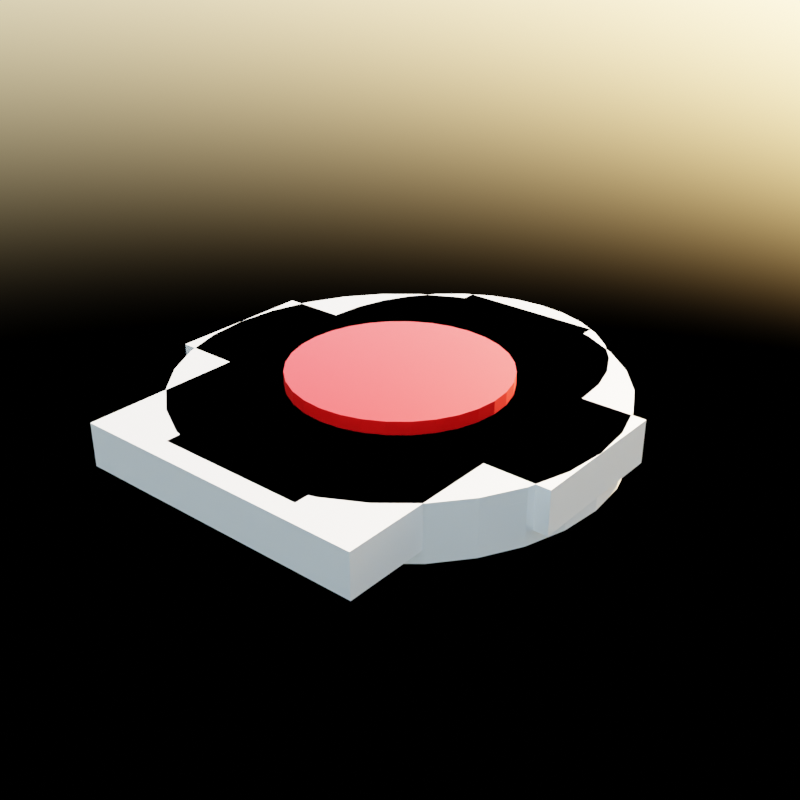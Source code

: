 # Source: powerup.blend  (saved by Blender 3.1.7; exported with 4.5.12 LTS)
import bpy
from mathutils import Matrix  # noqa: F401  (used for matrix-valued properties, if any)

bpy.ops.wm.read_factory_settings(use_empty=True)
scene = bpy.context.scene
scene.name = 'Scene'

# ---- collections
col_collection = bpy.data.collections.new('Collection'); scene.collection.children.link(col_collection)

# ---- materials (node trees are filled in below, after node groups)
mat_icon = bpy.data.materials.new('icon')
mat_icon_red = bpy.data.materials.new('icon-red')

# ---- material node trees
mat_icon.use_nodes = True; mat_icon.node_tree.nodes.clear()
_N = mat_icon.node_tree.nodes; _L = mat_icon.node_tree.links
n0 = _N.new('ShaderNodeBsdfPrincipled'); n0.name = 'Principled BSDF'; n0.location = (10, 300)
n0.distribution = 'GGX'
n0.subsurface_method = 'BURLEY'
n0.inputs[1].default_value = 0.7
n0.inputs[2].default_value = 0.4
n0.inputs[3].default_value = 1.45
n0.inputs[27].default_value = (0.0, 0.0, 0.0, 1.0)
n0.inputs[28].default_value = 1.0
n1 = _N.new('ShaderNodeOutputMaterial'); n1.name = 'Material Output'; n1.location = (300, 300)
_L.new(n0.outputs[0], n1.inputs[0])
n1.is_active_output = True
mat_icon_red.use_nodes = True; mat_icon_red.node_tree.nodes.clear()
_N = mat_icon_red.node_tree.nodes; _L = mat_icon_red.node_tree.links
n0 = _N.new('ShaderNodeBsdfPrincipled'); n0.name = 'Principled BSDF'; n0.location = (10, 300)
n0.distribution = 'GGX'
n0.subsurface_method = 'BURLEY'
n0.inputs[0].default_value = (0.7991, 0.0, 0.0, 1.0)
n0.inputs[1].default_value = 0.7
n0.inputs[2].default_value = 0.4
n0.inputs[3].default_value = 1.45
n0.inputs[27].default_value = (0.0, 0.0, 0.0, 1.0)
n0.inputs[28].default_value = 1.0
n1 = _N.new('ShaderNodeOutputMaterial'); n1.name = 'Material Output'; n1.location = (300, 300)
_L.new(n0.outputs[0], n1.inputs[0])
n1.is_active_output = True

# ---- world
world_world = bpy.data.worlds.new('World'); scene.world = world_world
world_world.use_nodes = True; world_world.node_tree.nodes.clear()
_N = world_world.node_tree.nodes; _L = world_world.node_tree.links
n0 = _N.new('ShaderNodeOutputWorld'); n0.name = 'World Output'; n0.location = (300, 300)
n1 = _N.new('ShaderNodeBackground'); n1.name = 'Background'; n1.location = (10, 300)
n2 = _N.new('ShaderNodeTexSky'); n2.name = 'Sky Texture'; n2.location = (-190, 280)
_L.new(n1.outputs[0], n0.inputs[0])
_L.new(n2.outputs[0], n1.inputs[0])
n0.is_active_output = True
world_world.color = (0.05088, 0.05088, 0.05088)
world_world.use_sun_shadow = False
world_world.sun_shadow_jitter_overblur = 0.0

# ---- meshes
me_plane = bpy.data.meshes.new('Plane')
me_plane.from_pydata([(-1.0, 0.35, 0.05), (-1.0, -0.35, 0.05), (-0.35, -1.0, 0.05), (0.35, -1.0, 0.05), (1.0, -0.35, 0.05), (1.0, 0.35, 0.05), (0.35, 1.0, 0.05), (-0.35, 1.0, 0.05), (-0.35, -0.35, 0.05), (-0.35, 0.35, 0.05), (0.35, -0.35, 0.05), (0.35, 0.35, 0.05), (-1.0, 0.35, -0.05), (-1.0, -0.35, -0.05), (-0.35, -1.0, -0.05), (0.35, -1.0, -0.05), (1.0, -0.35, -0.05), (1.0, 0.35, -0.05), (0.35, 1.0, -0.05), (-0.35, 1.0, -0.05), (-0.35, -0.35, -0.05), (-0.35, 0.35, -0.05), (0.35, -0.35, -0.05), (0.35, 0.35, -0.05)], [], [(11, 6, 7, 9, 0, 1, 8, 2, 3, 10, 4, 5), (23, 17, 16, 22, 15, 14, 20, 13, 12, 21, 19, 18), (9, 7, 19, 21), (8, 1, 13, 20), (10, 3, 15, 22), (11, 5, 17, 23), (1, 0, 12, 13), (6, 11, 23, 18), (3, 2, 14, 15), (5, 4, 16, 17), (0, 9, 21, 12), (7, 6, 18, 19), (2, 8, 20, 14), (4, 10, 22, 16)])
_uv = me_plane.uv_layers.new(name='UVMap')
_uv.uv.foreach_set('vector', [0.0, 0.0, 0.0, 0.0, 0.0, 0.0, 0.0, 0.0, 0.0, 0.0, 0.0, 0.0, 0.0, 0.0, 0.0, 0.0, 0.0, 0.0, 0.0, 0.0, 0.0, 0.0, 0.0, 0.0, 0.0, 0.0, 0.0, 0.0, 0.0, 0.0, 0.0, 0.0, 0.0, 0.0, 0.0, 0.0, 0.0, 0.0, 0.0, 0.0, 0.0, 0.0, 0.0, 0.0, 0.0, 0.0, 0.0, 0.0, 0.0, 0.0, 0.0, 0.0, 0.0, 0.0, 0.0, 0.0, 0.0, 0.0, 0.0, 0.0, 0.0, 0.0, 0.0, 0.0, 0.0, 0.0, 0.0, 0.0, 0.0, 0.0, 0.0, 0.0, 0.0, 0.0, 0.0, 0.0, 0.0, 0.0, 0.0, 0.0, 0.0, 0.0, 0.0, 0.0, 0.0, 0.0, 0.0, 0.0, 0.0, 0.0, 0.0, 0.0, 0.0, 0.0, 0.0, 0.0, 0.0, 0.0, 0.0, 0.0, 0.0, 0.0, 0.0, 0.0, 0.0, 0.0, 0.0, 0.0, 0.0, 0.0, 0.0, 0.0, 0.0, 0.0, 0.0, 0.0, 0.0, 0.0, 0.0, 0.0, 0.0, 0.0, 0.0, 0.0, 0.0, 0.0, 0.0, 0.0, 0.0, 0.0, 0.0, 0.0, 0.0, 0.0, 0.0, 0.0, 0.0, 0.0, 0.0, 0.0, 0.0, 0.0, 0.0, 0.0])
me_plane.materials.append(mat_icon)
me_plane.use_remesh_fix_poles = True
me_plane.use_remesh_preserve_attributes = False
me_plane.use_mirror_vertex_groups = False
me_plane.update()
me_plane_001 = bpy.data.meshes.new('Plane.001')
me_plane_001.from_pydata([(-0.9, -1.5, 0.05), (0.9, -1.5, 0.05), (-0.9, 0.5, 0.05), (0.9, 0.5, 0.05), (-1.438e-08, 1.5, 0.05), (-0.1756, 1.481, 0.05), (-0.3444, 1.424, 0.05), (-0.5, 1.331, 0.05), (-0.6364, 1.207, 0.05), (-0.7483, 1.056, 0.05), (-0.8315, 0.8827, 0.05), (-0.8827, 0.6951, 0.05), (0.8827, 0.6951, 0.05), (0.8315, 0.8827, 0.05), (0.7483, 1.056, 0.05), (0.6364, 1.207, 0.05), (0.5, 1.331, 0.05), (0.3444, 1.424, 0.05), (0.1756, 1.481, 0.05), (-0.9, -1.5, -0.05), (0.9, -1.5, -0.05), (-0.9, 0.5, -0.05), (0.9, 0.5, -0.05), (-1.438e-08, 1.5, -0.05), (-0.1756, 1.481, -0.05), (-0.3444, 1.424, -0.05), (-0.5, 1.331, -0.05), (-0.6364, 1.207, -0.05), (-0.7483, 1.056, -0.05), (-0.8315, 0.8827, -0.05), (-0.8827, 0.6951, -0.05), (0.8827, 0.6951, -0.05), (0.8315, 0.8827, -0.05), (0.7483, 1.056, -0.05), (0.6364, 1.207, -0.05), (0.5, 1.331, -0.05), (0.3444, 1.424, -0.05), (0.1756, 1.481, -0.05)], [], [(0, 1, 3, 2), (12, 13, 14, 15, 16, 17, 18, 4, 5, 6, 7, 8, 9, 10, 11, 2, 3), (13, 12, 31, 32), (6, 5, 24, 25), (14, 13, 32, 33), (7, 6, 25, 26), (15, 14, 33, 34), (8, 7, 26, 27), (0, 2, 21, 19), (16, 15, 34, 35), (9, 8, 27, 28), (1, 0, 19, 20), (17, 16, 35, 36), (10, 9, 28, 29), (3, 1, 20, 22), (18, 17, 36, 37), (11, 10, 29, 30), (22, 21, 30, 29, 28, 27, 26, 25, 24, 23, 37, 36, 35, 34, 33, 32, 31), (4, 18, 37, 23), (12, 3, 22, 31), (5, 4, 23, 24), (2, 11, 30, 21), (21, 22, 20, 19)])
_uv = me_plane_001.uv_layers.new(name='UVMap')
_uv.uv.foreach_set('vector', [0.0, 0.0, 1.0, 0.0, 1.0, 1.0, 0.0, 1.0, 0.0, 0.0, 0.0, 0.0, 0.0, 0.0, 0.0, 0.0, 0.0, 0.0, 0.0, 0.0, 0.0, 0.0, 0.0, 0.0, 0.0, 0.0, 0.0, 0.0, 0.0, 0.0, 0.0, 0.0, 0.0, 0.0, 0.0, 0.0, 0.0, 0.0, 0.0, 1.0, 1.0, 1.0, 0.0, 0.0, 0.0, 0.0, 0.0, 0.0, 0.0, 0.0, 0.0, 0.0, 0.0, 0.0, 0.0, 0.0, 0.0, 0.0, 0.0, 0.0, 0.0, 0.0, 0.0, 0.0, 0.0, 0.0, 0.0, 0.0, 0.0, 0.0, 0.0, 0.0, 0.0, 0.0, 0.0, 0.0, 0.0, 0.0, 0.0, 0.0, 0.0, 0.0, 0.0, 0.0, 0.0, 0.0, 0.0, 0.0, 0.0, 0.0, 0.0, 0.0, 0.0, 1.0, 0.0, 1.0, 0.0, 0.0, 0.0, 0.0, 0.0, 0.0, 0.0, 0.0, 0.0, 0.0, 0.0, 0.0, 0.0, 0.0, 0.0, 0.0, 0.0, 0.0, 1.0, 0.0, 0.0, 0.0, 0.0, 0.0, 1.0, 0.0, 0.0, 0.0, 0.0, 0.0, 0.0, 0.0, 0.0, 0.0, 0.0, 0.0, 0.0, 0.0, 0.0, 0.0, 0.0, 0.0, 1.0, 1.0, 1.0, 0.0, 1.0, 0.0, 1.0, 1.0, 0.0, 0.0, 0.0, 0.0, 0.0, 0.0, 0.0, 0.0, 0.0, 0.0, 0.0, 0.0, 0.0, 0.0, 0.0, 0.0, 1.0, 1.0, 0.0, 1.0, 0.0, 0.0, 0.0, 0.0, 0.0, 0.0, 0.0, 0.0, 0.0, 0.0, 0.0, 0.0, 0.0, 0.0, 0.0, 0.0, 0.0, 0.0, 0.0, 0.0, 0.0, 0.0, 0.0, 0.0, 0.0, 0.0, 0.0, 0.0, 0.0, 0.0, 0.0, 0.0, 0.0, 0.0, 0.0, 0.0, 0.0, 0.0, 0.0, 0.0, 1.0, 1.0, 1.0, 1.0, 0.0, 0.0, 0.0, 0.0, 0.0, 0.0, 0.0, 0.0, 0.0, 0.0, 0.0, 1.0, 0.0, 0.0, 0.0, 0.0, 0.0, 1.0, 0.0, 1.0, 1.0, 1.0, 1.0, 0.0, 0.0, 0.0])
me_plane_001.materials.append(mat_icon)
me_plane_001.use_remesh_fix_poles = True
me_plane_001.use_remesh_preserve_attributes = False
me_plane_001.use_mirror_vertex_groups = False
me_plane_001.update()
me_circle_002 = bpy.data.meshes.new('Circle.002')
me_circle_002.from_pydata([(0.0, 1.0, 0.08), (-0.1951, 0.9808, 0.08), (-0.3827, 0.9239, 0.08), (-0.5556, 0.8315, 0.08), (-0.7071, 0.7071, 0.08), (-0.8315, 0.5556, 0.08), (-0.9239, 0.3827, 0.08), (-0.9808, 0.1951, 0.08), (-1.0, 7.55e-08, 0.08), (-0.9808, -0.1951, 0.08), (-0.9239, -0.3827, 0.08), (-0.8315, -0.5556, 0.08), (-0.7071, -0.7071, 0.08), (-0.5556, -0.8315, 0.08), (-0.3827, -0.9239, 0.08), (-0.1951, -0.9808, 0.08), (3.258e-07, -1.0, 0.08), (0.1951, -0.9808, 0.08), (0.3827, -0.9239, 0.08), (0.5556, -0.8315, 0.08), (0.7071, -0.7071, 0.08), (0.8315, -0.5556, 0.08), (0.9239, -0.3827, 0.08), (0.9808, -0.1951, 0.08), (1.0, 9.656e-07, 0.08), (0.9808, 0.1951, 0.08), (0.9239, 0.3827, 0.08), (0.8315, 0.5556, 0.08), (0.7071, 0.7071, 0.08), (0.5556, 0.8315, 0.08), (0.3827, 0.9239, 0.08), (0.1951, 0.9808, 0.08), (-0.1951, 0.9808, -0.02), (0.0, 1.0, -0.02), (-0.3827, 0.9239, -0.02), (-0.5556, 0.8315, -0.02), (-0.7071, 0.7071, -0.02), (-0.8315, 0.5556, -0.02), (-0.9239, 0.3827, -0.02), (-0.9808, 0.1951, -0.02), (-1.0, 7.55e-08, -0.02), (-0.9808, -0.1951, -0.02), (-0.9239, -0.3827, -0.02), (-0.8315, -0.5556, -0.02), (-0.7071, -0.7071, -0.02), (-0.5556, -0.8315, -0.02), (-0.3827, -0.9239, -0.02), (-0.1951, -0.9808, -0.02), (3.258e-07, -1.0, -0.02), (0.1951, -0.9808, -0.02), (0.3827, -0.9239, -0.02), (0.5556, -0.8315, -0.02), (0.7071, -0.7071, -0.02), (0.8315, -0.5556, -0.02), (0.9239, -0.3827, -0.02), (0.9808, -0.1951, -0.02), (1.0, 9.656e-07, -0.02), (0.9808, 0.1951, -0.02), (0.9239, 0.3827, -0.02), (0.8315, 0.5556, -0.02), (0.7071, 0.7071, -0.02), (0.5556, 0.8315, -0.02), (0.3827, 0.9239, -0.02), (0.1951, 0.9808, -0.02), (0.0, 2.0, 0.02), (-0.3902, 1.962, 0.02), (-0.7654, 1.848, 0.02), (-1.111, 1.663, 0.02), (-1.414, 1.414, 0.02), (-1.663, 1.111, 0.02), (-1.848, 0.7654, 0.02), (-1.962, 0.3902, 0.02), (-2.0, 1.51e-07, 0.02), (-1.962, -0.3902, 0.02), (-1.848, -0.7654, 0.02), (-1.663, -1.111, 0.02), (-1.414, -1.414, 0.02), (-1.111, -1.663, 0.02), (-0.7654, -1.848, 0.02), (-0.3902, -1.962, 0.02), (6.517e-07, -2.0, 0.02), (0.3902, -1.962, 0.02), (0.7654, -1.848, 0.02), (1.111, -1.663, 0.02), (1.414, -1.414, 0.02), (1.663, -1.111, 0.02), (1.848, -0.7654, 0.02), (1.962, -0.3902, 0.02), (2.0, 1.931e-06, 0.02), (1.962, 0.3902, 0.02), (1.848, 0.7654, 0.02), (1.663, 1.111, 0.02), (1.414, 1.414, 0.02), (1.111, 1.663, 0.02), (0.7654, 1.848, 0.02), (0.3902, 1.962, 0.02), (-0.3902, 1.962, -0.08), (0.0, 2.0, -0.08), (-0.7654, 1.848, -0.08), (-1.111, 1.663, -0.08), (-1.414, 1.414, -0.08), (-1.663, 1.111, -0.08), (-1.848, 0.7654, -0.08), (-1.962, 0.3902, -0.08), (-2.0, 1.51e-07, -0.08), (-1.962, -0.3902, -0.08), (-1.848, -0.7654, -0.08), (-1.663, -1.111, -0.08), (-1.414, -1.414, -0.08), (-1.111, -1.663, -0.08), (-0.7654, -1.848, -0.08), (-0.3902, -1.962, -0.08), (6.517e-07, -2.0, -0.08), (0.3902, -1.962, -0.08), (0.7654, -1.848, -0.08), (1.111, -1.663, -0.08), (1.414, -1.414, -0.08), (1.663, -1.111, -0.08), (1.848, -0.7654, -0.08), (1.962, -0.3902, -0.08), (2.0, 1.931e-06, -0.08), (1.962, 0.3902, -0.08), (1.848, 0.7654, -0.08), (1.663, 1.111, -0.08), (1.414, 1.414, -0.08), (1.111, 1.663, -0.08), (0.7654, 1.848, -0.08), (0.3902, 1.962, -0.08)], [], [(1, 0, 31, 30, 29, 28, 27, 26, 25, 24, 23, 22, 21, 20, 19, 18, 17, 16, 15, 14, 13, 12, 11, 10, 9, 8, 7, 6, 5, 4, 3, 2), (32, 34, 35, 36, 37, 38, 39, 40, 41, 42, 43, 44, 45, 46, 47, 48, 49, 50, 51, 52, 53, 54, 55, 56, 57, 58, 59, 60, 61, 62, 63, 33), (15, 16, 48, 47), (2, 3, 35, 34), (29, 30, 62, 61), (16, 17, 49, 48), (3, 4, 36, 35), (30, 31, 63, 62), (17, 18, 50, 49), (4, 5, 37, 36), (31, 0, 33, 63), (18, 19, 51, 50), (5, 6, 38, 37), (19, 20, 52, 51), (6, 7, 39, 38), (20, 21, 53, 52), (7, 8, 40, 39), (21, 22, 54, 53), (8, 9, 41, 40), (22, 23, 55, 54), (9, 10, 42, 41), (23, 24, 56, 55), (10, 11, 43, 42), (24, 25, 57, 56), (11, 12, 44, 43), (25, 26, 58, 57), (12, 13, 45, 44), (26, 27, 59, 58), (13, 14, 46, 45), (0, 1, 32, 33), (27, 28, 60, 59), (14, 15, 47, 46), (1, 2, 34, 32), (28, 29, 61, 60), (65, 64, 95, 94, 93, 92, 91, 90, 89, 88, 87, 86, 85, 84, 83, 82, 81, 80, 79, 78, 77, 76, 75, 74, 73, 72, 71, 70, 69, 68, 67, 66), (96, 98, 99, 100, 101, 102, 103, 104, 105, 106, 107, 108, 109, 110, 111, 112, 113, 114, 115, 116, 117, 118, 119, 120, 121, 122, 123, 124, 125, 126, 127, 97), (79, 80, 112, 111), (66, 67, 99, 98), (93, 94, 126, 125), (80, 81, 113, 112), (67, 68, 100, 99), (94, 95, 127, 126), (81, 82, 114, 113), (68, 69, 101, 100), (95, 64, 97, 127), (82, 83, 115, 114), (69, 70, 102, 101), (83, 84, 116, 115), (70, 71, 103, 102), (84, 85, 117, 116), (71, 72, 104, 103), (85, 86, 118, 117), (72, 73, 105, 104), (86, 87, 119, 118), (73, 74, 106, 105), (87, 88, 120, 119), (74, 75, 107, 106), (88, 89, 121, 120), (75, 76, 108, 107), (89, 90, 122, 121), (76, 77, 109, 108), (90, 91, 123, 122), (77, 78, 110, 109), (64, 65, 96, 97), (91, 92, 124, 123), (78, 79, 111, 110), (65, 66, 98, 96), (92, 93, 125, 124)])
me_circle_002.polygons.foreach_set('material_index', [0, 0, 0, 0, 0, 0, 0, 0, 0, 0, 0, 0, 0, 0, 0, 0, 0, 0, 0, 0, 0, 0, 0, 0, 0, 0, 0, 0, 0, 0, 0, 0, 0, 0, 1, 1, 1, 1, 1, 1, 1, 1, 1, 1, 1, 1, 1, 1, 1, 1, 1, 1, 1, 1, 1, 1, 1, 1, 1, 1, 1, 1, 1, 1, 1, 1, 1, 1])
_uv = me_circle_002.uv_layers.new(name='UVMap')
_uv.uv.foreach_set('vector', [0.0, 0.0, 0.0, 0.0, 0.0, 0.0, 0.0, 0.0, 0.0, 0.0, 0.0, 0.0, 0.0, 0.0, 0.0, 0.0, 0.0, 0.0, 0.0, 0.0, 0.0, 0.0, 0.0, 0.0, 0.0, 0.0, 0.0, 0.0, 0.0, 0.0, 0.0, 0.0, 0.0, 0.0, 0.0, 0.0, 0.0, 0.0, 0.0, 0.0, 0.0, 0.0, 0.0, 0.0, 0.0, 0.0, 0.0, 0.0, 0.0, 0.0, 0.0, 0.0, 0.0, 0.0, 0.0, 0.0, 0.0, 0.0, 0.0, 0.0, 0.0, 0.0, 0.0, 0.0, 0.0, 0.0, 0.0, 0.0, 0.0, 0.0, 0.0, 0.0, 0.0, 0.0, 0.0, 0.0, 0.0, 0.0, 0.0, 0.0, 0.0, 0.0, 0.0, 0.0, 0.0, 0.0, 0.0, 0.0, 0.0, 0.0, 0.0, 0.0, 0.0, 0.0, 0.0, 0.0, 0.0, 0.0, 0.0, 0.0, 0.0, 0.0, 0.0, 0.0, 0.0, 0.0, 0.0, 0.0, 0.0, 0.0, 0.0, 0.0, 0.0, 0.0, 0.0, 0.0, 0.0, 0.0, 0.0, 0.0, 0.0, 0.0, 0.0, 0.0, 0.0, 0.0, 0.0, 0.0, 0.0, 0.0, 0.0, 0.0, 0.0, 0.0, 0.0, 0.0, 0.0, 0.0, 0.0, 0.0, 0.0, 0.0, 0.0, 0.0, 0.0, 0.0, 0.0, 0.0, 0.0, 0.0, 0.0, 0.0, 0.0, 0.0, 0.0, 0.0, 0.0, 0.0, 0.0, 0.0, 0.0, 0.0, 0.0, 0.0, 0.0, 0.0, 0.0, 0.0, 0.0, 0.0, 0.0, 0.0, 0.0, 0.0, 0.0, 0.0, 0.0, 0.0, 0.0, 0.0, 0.0, 0.0, 0.0, 0.0, 0.0, 0.0, 0.0, 0.0, 0.0, 0.0, 0.0, 0.0, 0.0, 0.0, 0.0, 0.0, 0.0, 0.0, 0.0, 0.0, 0.0, 0.0, 0.0, 0.0, 0.0, 0.0, 0.0, 0.0, 0.0, 0.0, 0.0, 0.0, 0.0, 0.0, 0.0, 0.0, 0.0, 0.0, 0.0, 0.0, 0.0, 0.0, 0.0, 0.0, 0.0, 0.0, 0.0, 0.0, 0.0, 0.0, 0.0, 0.0, 0.0, 0.0, 0.0, 0.0, 0.0, 0.0, 0.0, 0.0, 0.0, 0.0, 0.0, 0.0, 0.0, 0.0, 0.0, 0.0, 0.0, 0.0, 0.0, 0.0, 0.0, 0.0, 0.0, 0.0, 0.0, 0.0, 0.0, 0.0, 0.0, 0.0, 0.0, 0.0, 0.0, 0.0, 0.0, 0.0, 0.0, 0.0, 0.0, 0.0, 0.0, 0.0, 0.0, 0.0, 0.0, 0.0, 0.0, 0.0, 0.0, 0.0, 0.0, 0.0, 0.0, 0.0, 0.0, 0.0, 0.0, 0.0, 0.0, 0.0, 0.0, 0.0, 0.0, 0.0, 0.0, 0.0, 0.0, 0.0, 0.0, 0.0, 0.0, 0.0, 0.0, 0.0, 0.0, 0.0, 0.0, 0.0, 0.0, 0.0, 0.0, 0.0, 0.0, 0.0, 0.0, 0.0, 0.0, 0.0, 0.0, 0.0, 0.0, 0.0, 0.0, 0.0, 0.0, 0.0, 0.0, 0.0, 0.0, 0.0, 0.0, 0.0, 0.0, 0.0, 0.0, 0.0, 0.0, 0.0, 0.0, 0.0, 0.0, 0.0, 0.0, 0.0, 0.0, 0.0, 0.0, 0.0, 0.0, 0.0, 0.0, 0.0, 0.0, 0.0, 0.0, 0.0, 0.0, 0.0, 0.0, 0.0, 0.0, 0.0, 0.0, 0.0, 0.0, 0.0, 0.0, 0.0, 0.0, 0.0, 0.0, 0.0, 0.0, 0.0, 0.0, 0.0, 0.0, 0.0, 0.0, 0.0, 0.0, 0.0, 0.0, 0.0, 0.0, 0.0, 0.0, 0.0, 0.0, 0.0, 0.0, 0.0, 0.0, 0.0, 0.0, 0.0, 0.0, 0.0, 0.0, 0.0, 0.0, 0.0, 0.0, 0.0, 0.0, 0.0, 0.0, 0.0, 0.0, 0.0, 0.0, 0.0, 0.0, 0.0, 0.0, 0.0, 0.0, 0.0, 0.0, 0.0, 0.0, 0.0, 0.0, 0.0, 0.0, 0.0, 0.0, 0.0, 0.0, 0.0, 0.0, 0.0, 0.0, 0.0, 0.0, 0.0, 0.0, 0.0, 0.0, 0.0, 0.0, 0.0, 0.0, 0.0, 0.0, 0.0, 0.0, 0.0, 0.0, 0.0, 0.0, 0.0, 0.0, 0.0, 0.0, 0.0, 0.0, 0.0, 0.0, 0.0, 0.0, 0.0, 0.0, 0.0, 0.0, 0.0, 0.0, 0.0, 0.0, 0.0, 0.0, 0.0, 0.0, 0.0, 0.0, 0.0, 0.0, 0.0, 0.0, 0.0, 0.0, 0.0, 0.0, 0.0, 0.0, 0.0, 0.0, 0.0, 0.0, 0.0, 0.0, 0.0, 0.0, 0.0, 0.0, 0.0, 0.0, 0.0, 0.0, 0.0, 0.0, 0.0, 0.0, 0.0, 0.0, 0.0, 0.0, 0.0, 0.0, 0.0, 0.0, 0.0, 0.0, 0.0, 0.0, 0.0, 0.0, 0.0, 0.0, 0.0, 0.0, 0.0, 0.0, 0.0, 0.0, 0.0, 0.0, 0.0, 0.0, 0.0, 0.0, 0.0, 0.0, 0.0, 0.0, 0.0, 0.0, 0.0, 0.0, 0.0, 0.0, 0.0, 0.0, 0.0, 0.0, 0.0, 0.0, 0.0, 0.0, 0.0, 0.0, 0.0, 0.0, 0.0, 0.0, 0.0, 0.0, 0.0, 0.0, 0.0, 0.0, 0.0, 0.0, 0.0, 0.0, 0.0, 0.0, 0.0, 0.0, 0.0, 0.0, 0.0, 0.0, 0.0, 0.0, 0.0, 0.0, 0.0, 0.0, 0.0, 0.0, 0.0, 0.0, 0.0, 0.0, 0.0, 0.0, 0.0, 0.0, 0.0, 0.0, 0.0, 0.0, 0.0, 0.0, 0.0, 0.0, 0.0, 0.0, 0.0, 0.0, 0.0, 0.0, 0.0, 0.0, 0.0, 0.0, 0.0, 0.0, 0.0, 0.0, 0.0, 0.0, 0.0, 0.0, 0.0, 0.0, 0.0, 0.0, 0.0, 0.0, 0.0, 0.0, 0.0, 0.0, 0.0, 0.0, 0.0, 0.0, 0.0, 0.0, 0.0, 0.0, 0.0, 0.0, 0.0, 0.0, 0.0, 0.0, 0.0, 0.0, 0.0, 0.0, 0.0, 0.0, 0.0, 0.0, 0.0, 0.0, 0.0, 0.0, 0.0, 0.0, 0.0, 0.0, 0.0, 0.0, 0.0, 0.0, 0.0, 0.0, 0.0, 0.0, 0.0, 0.0, 0.0, 0.0, 0.0, 0.0, 0.0, 0.0, 0.0, 0.0, 0.0, 0.0, 0.0, 0.0, 0.0, 0.0, 0.0, 0.0, 0.0, 0.0, 0.0, 0.0, 0.0, 0.0, 0.0, 0.0, 0.0, 0.0, 0.0, 0.0, 0.0, 0.0, 0.0, 0.0, 0.0, 0.0, 0.0, 0.0, 0.0, 0.0, 0.0, 0.0, 0.0, 0.0, 0.0, 0.0, 0.0, 0.0, 0.0, 0.0, 0.0, 0.0, 0.0, 0.0, 0.0, 0.0, 0.0, 0.0, 0.0, 0.0, 0.0, 0.0, 0.0, 0.0, 0.0, 0.0, 0.0, 0.0, 0.0, 0.0, 0.0, 0.0, 0.0, 0.0, 0.0, 0.0, 0.0, 0.0, 0.0, 0.0, 0.0, 0.0, 0.0, 0.0, 0.0, 0.0, 0.0, 0.0, 0.0, 0.0, 0.0, 0.0, 0.0, 0.0, 0.0, 0.0, 0.0, 0.0, 0.0, 0.0, 0.0, 0.0, 0.0])
me_circle_002.materials.append(mat_icon_red)
me_circle_002.materials.append(mat_icon)
me_circle_002.use_remesh_fix_poles = True
me_circle_002.use_remesh_preserve_attributes = False
me_circle_002.use_mirror_vertex_groups = False
me_circle_002.update()
me_cylinder = bpy.data.meshes.new('Cylinder')
me_cylinder.from_pydata([(0.0, 0.5, -0.05), (0.0, 0.5, 0.05), (0.09755, 0.4904, -0.05), (0.09755, 0.4904, 0.05), (0.1913, 0.4619, -0.05), (0.1913, 0.4619, 0.05), (0.2778, 0.4157, -0.05), (0.2778, 0.4157, 0.05), (0.3536, 0.3536, -0.05), (0.3536, 0.3536, 0.05), (0.4157, 0.2778, -0.05), (0.4157, 0.2778, 0.05), (0.4619, 0.1913, -0.05), (0.4619, 0.1913, 0.05), (0.4904, 0.09755, -0.05), (0.4904, 0.09755, 0.05), (0.5, -2.186e-08, -0.05), (0.5, -2.186e-08, 0.05), (0.4904, -0.09755, -0.05), (0.4904, -0.09755, 0.05), (0.4619, -0.1913, -0.05), (0.4619, -0.1913, 0.05), (0.4157, -0.2778, -0.05), (0.4157, -0.2778, 0.05), (0.3536, -0.3536, -0.05), (0.3536, -0.3536, 0.05), (0.2778, -0.4157, -0.05), (0.2778, -0.4157, 0.05), (0.1913, -0.4619, -0.05), (0.1913, -0.4619, 0.05), (0.09755, -0.4904, -0.05), (0.09755, -0.4904, 0.05), (-4.371e-08, -0.5, -0.05), (-4.371e-08, -0.5, 0.05), (-0.09755, -0.4904, -0.05), (-0.09755, -0.4904, 0.05), (-0.1913, -0.4619, -0.05), (-0.1913, -0.4619, 0.05), (-0.2778, -0.4157, -0.05), (-0.2778, -0.4157, 0.05), (-0.3536, -0.3536, -0.05), (-0.3536, -0.3536, 0.05), (-0.4157, -0.2778, -0.05), (-0.4157, -0.2778, 0.05), (-0.4619, -0.1913, -0.05), (-0.4619, -0.1913, 0.05), (-0.4904, -0.09755, -0.05), (-0.4904, -0.09755, 0.05), (-0.5, 5.962e-09, -0.05), (-0.5, 5.962e-09, 0.05), (-0.4904, 0.09755, -0.05), (-0.4904, 0.09755, 0.05), (-0.4619, 0.1913, -0.05), (-0.4619, 0.1913, 0.05), (-0.4157, 0.2778, -0.05), (-0.4157, 0.2778, 0.05), (-0.3536, 0.3536, -0.05), (-0.3536, 0.3536, 0.05), (-0.2778, 0.4157, -0.05), (-0.2778, 0.4157, 0.05), (-0.1913, 0.4619, -0.05), (-0.1913, 0.4619, 0.05), (-0.09755, 0.4904, -0.05), (-0.09755, 0.4904, 0.05)], [], [(0, 1, 3, 2), (2, 3, 5, 4), (4, 5, 7, 6), (6, 7, 9, 8), (8, 9, 11, 10), (10, 11, 13, 12), (12, 13, 15, 14), (14, 15, 17, 16), (16, 17, 19, 18), (18, 19, 21, 20), (20, 21, 23, 22), (22, 23, 25, 24), (24, 25, 27, 26), (26, 27, 29, 28), (28, 29, 31, 30), (30, 31, 33, 32), (32, 33, 35, 34), (34, 35, 37, 36), (36, 37, 39, 38), (38, 39, 41, 40), (40, 41, 43, 42), (42, 43, 45, 44), (44, 45, 47, 46), (46, 47, 49, 48), (48, 49, 51, 50), (50, 51, 53, 52), (52, 53, 55, 54), (54, 55, 57, 56), (56, 57, 59, 58), (58, 59, 61, 60), (3, 1, 63, 61, 59, 57, 55, 53, 51, 49, 47, 45, 43, 41, 39, 37, 35, 33, 31, 29, 27, 25, 23, 21, 19, 17, 15, 13, 11, 9, 7, 5), (60, 61, 63, 62), (62, 63, 1, 0), (0, 2, 4, 6, 8, 10, 12, 14, 16, 18, 20, 22, 24, 26, 28, 30, 32, 34, 36, 38, 40, 42, 44, 46, 48, 50, 52, 54, 56, 58, 60, 62)])
_uv = me_cylinder.uv_layers.new(name='UVMap')
_uv.uv.foreach_set('vector', [1.0, 0.5, 1.0, 1.0, 0.9688, 1.0, 0.9688, 0.5, 0.9688, 0.5, 0.9688, 1.0, 0.9375, 1.0, 0.9375, 0.5, 0.9375, 0.5, 0.9375, 1.0, 0.9062, 1.0, 0.9062, 0.5, 0.9062, 0.5, 0.9062, 1.0, 0.875, 1.0, 0.875, 0.5, 0.875, 0.5, 0.875, 1.0, 0.8438, 1.0, 0.8438, 0.5, 0.8438, 0.5, 0.8438, 1.0, 0.8125, 1.0, 0.8125, 0.5, 0.8125, 0.5, 0.8125, 1.0, 0.7812, 1.0, 0.7812, 0.5, 0.7812, 0.5, 0.7812, 1.0, 0.75, 1.0, 0.75, 0.5, 0.75, 0.5, 0.75, 1.0, 0.7188, 1.0, 0.7188, 0.5, 0.7188, 0.5, 0.7188, 1.0, 0.6875, 1.0, 0.6875, 0.5, 0.6875, 0.5, 0.6875, 1.0, 0.6562, 1.0, 0.6562, 0.5, 0.6562, 0.5, 0.6562, 1.0, 0.625, 1.0, 0.625, 0.5, 0.625, 0.5, 0.625, 1.0, 0.5938, 1.0, 0.5938, 0.5, 0.5938, 0.5, 0.5938, 1.0, 0.5625, 1.0, 0.5625, 0.5, 0.5625, 0.5, 0.5625, 1.0, 0.5312, 1.0, 0.5312, 0.5, 0.5312, 0.5, 0.5312, 1.0, 0.5, 1.0, 0.5, 0.5, 0.5, 0.5, 0.5, 1.0, 0.4688, 1.0, 0.4688, 0.5, 0.4688, 0.5, 0.4688, 1.0, 0.4375, 1.0, 0.4375, 0.5, 0.4375, 0.5, 0.4375, 1.0, 0.4062, 1.0, 0.4062, 0.5, 0.4062, 0.5, 0.4062, 1.0, 0.375, 1.0, 0.375, 0.5, 0.375, 0.5, 0.375, 1.0, 0.3438, 1.0, 0.3438, 0.5, 0.3438, 0.5, 0.3438, 1.0, 0.3125, 1.0, 0.3125, 0.5, 0.3125, 0.5, 0.3125, 1.0, 0.2812, 1.0, 0.2812, 0.5, 0.2812, 0.5, 0.2812, 1.0, 0.25, 1.0, 0.25, 0.5, 0.25, 0.5, 0.25, 1.0, 0.2188, 1.0, 0.2188, 0.5, 0.2188, 0.5, 0.2188, 1.0, 0.1875, 1.0, 0.1875, 0.5, 0.1875, 0.5, 0.1875, 1.0, 0.1562, 1.0, 0.1562, 0.5, 0.1562, 0.5, 0.1562, 1.0, 0.125, 1.0, 0.125, 0.5, 0.125, 0.5, 0.125, 1.0, 0.09375, 1.0, 0.09375, 0.5, 0.09375, 0.5, 0.09375, 1.0, 0.0625, 1.0, 0.0625, 0.5, 0.2968, 0.4854, 0.25, 0.49, 0.2032, 0.4854, 0.1582, 0.4717, 0.1167, 0.4496, 0.08029, 0.4197, 0.05045, 0.3833, 0.02827, 0.3418, 0.01461, 0.2968, 0.01, 0.25, 0.01461, 0.2032, 0.02827, 0.1582, 0.05045, 0.1167, 0.08029, 0.08029, 0.1167, 0.05045, 0.1582, 0.02827, 0.2032, 0.01461, 0.25, 0.01, 0.2968, 0.01461, 0.3418, 0.02827, 0.3833, 0.05045, 0.4197, 0.08029, 0.4496, 0.1167, 0.4717, 0.1582, 0.4854, 0.2032, 0.49, 0.25, 0.4854, 0.2968, 0.4717, 0.3418, 0.4496, 0.3833, 0.4197, 0.4197, 0.3833, 0.4496, 0.3418, 0.4717, 0.0625, 0.5, 0.0625, 1.0, 0.03125, 1.0, 0.03125, 0.5, 0.03125, 0.5, 0.03125, 1.0, 0.0, 1.0, 0.0, 0.5, 0.75, 0.49, 0.7968, 0.4854, 0.8418, 0.4717, 0.8833, 0.4496, 0.9197, 0.4197, 0.9496, 0.3833, 0.9717, 0.3418, 0.9854, 0.2968, 0.99, 0.25, 0.9854, 0.2032, 0.9717, 0.1582, 0.9496, 0.1167, 0.9197, 0.08029, 0.8833, 0.05045, 0.8418, 0.02827, 0.7968, 0.01461, 0.75, 0.01, 0.7032, 0.01461, 0.6582, 0.02827, 0.6167, 0.05045, 0.5803, 0.08029, 0.5504, 0.1167, 0.5283, 0.1582, 0.5146, 0.2032, 0.51, 0.25, 0.5146, 0.2968, 0.5283, 0.3418, 0.5504, 0.3833, 0.5803, 0.4197, 0.6167, 0.4496, 0.6582, 0.4717, 0.7032, 0.4854])
me_cylinder.materials.append(mat_icon)
me_cylinder.use_remesh_fix_poles = True
me_cylinder.use_remesh_preserve_attributes = False
me_cylinder.update()

# ---- objects
ob_medkit = bpy.data.objects.new('medkit', me_plane)
ob_ammo = bpy.data.objects.new('ammo', me_plane_001)
ob_enemy_wipe = bpy.data.objects.new('enemy-wipe', me_circle_002)
ob_laser_modifier = bpy.data.objects.new('laser-modifier', me_cylinder)

# ---- transforms, parenting, visibility, modifiers, constraints
ob_medkit.location = (0.0, 0.0, 0.0)
ob_medkit.scale = (0.5, 0.5, 1.0)
ob_medkit.lineart.crease_threshold = 0.0
ob_ammo.location = (1.721e-07, 0.0, 0.0)
ob_ammo.scale = (0.3889, 0.3667, 1.0)
ob_ammo.lineart.crease_threshold = 0.0
ob_enemy_wipe.location = (0.0, 0.0, 0.0)
ob_enemy_wipe.scale = (0.25, 0.25, 1.0)
ob_enemy_wipe.lineart.crease_threshold = 0.0
ob_laser_modifier.location = (0.0, 0.0, 0.0)

# ---- collection membership
col_collection.objects.link(ob_medkit)
col_collection.objects.link(ob_ammo)
col_collection.objects.link(ob_enemy_wipe)
col_collection.objects.link(ob_laser_modifier)

# ---- scene / render settings (as saved in the file)
scene.frame_start = 1; scene.frame_end = 250; scene.frame_set(33)
scene.render.engine = 'CYCLES'
scene.render.resolution_x = 64
scene.render.resolution_y = 64
scene.render.film_transparent = True
scene.cycles.use_denoising = False
scene.cycles.samples = 128
scene.cycles.sampling_pattern = 'TABULATED_SOBOL'
scene.cycles.use_adaptive_sampling = False
scene.cycles.use_light_tree = False
scene.view_settings.view_transform = 'Filmic'
bpy.context.view_layer.update()

# ---- added for rendering (the .blend has no active camera): camera
cam_auto = bpy.data.cameras.new('AutoCamera')
cam_auto.lens = 50.0
cam_auto.sensor_width = 36.0
cam_auto.clip_end = 1000.0
ob_auto_camera = bpy.data.objects.new('AutoCamera', cam_auto)
scene.collection.objects.link(ob_auto_camera)
ob_auto_camera.location = (1.38339, -1.66007, 1.10671)
ob_auto_camera.rotation_euler = (1.09748, -7.21219e-08, 0.694738)
scene.camera = ob_auto_camera
bpy.context.view_layer.update()
